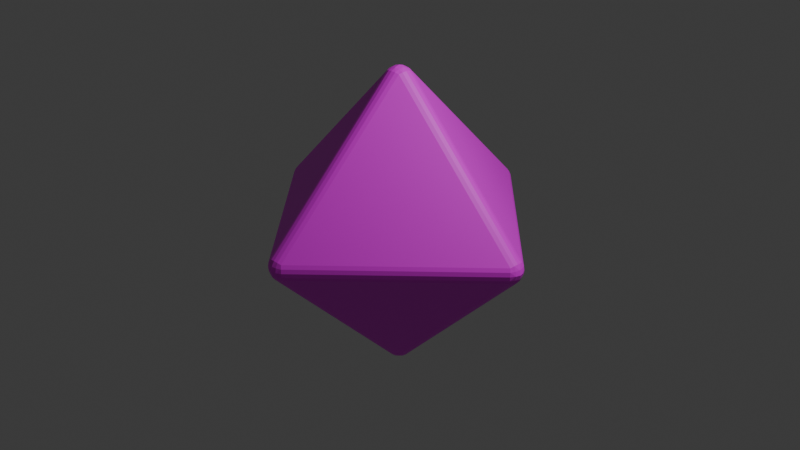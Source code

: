 # Source: d8.blend  (saved by Blender 4.3.34; exported with 4.5.12 LTS)
import bpy
from mathutils import Matrix  # noqa: F401  (used for matrix-valued properties, if any)

bpy.ops.wm.read_factory_settings(use_empty=True)
scene = bpy.context.scene
scene.name = 'Scene'

# ---- collections
col_collection = bpy.data.collections.new('Collection'); scene.collection.children.link(col_collection)

# ---- images (referenced by path relative to the original .blend; pixels are not part of the script)
import os
ASSET_DIR = os.environ.get("B2B_ASSET_DIR", "")  # directory of the original .blend (textures are referenced by path, not embedded)
HERE = os.path.dirname(os.path.abspath(__file__))  # packed textures are extracted next to this script under _unpacked/

def load_image(name, relpath, width, height, colorspace="sRGB"):
    """Load a texture the original file referenced (path relative to the .blend, or extracted next to this script)."""
    p = next((c for c in (os.path.join(HERE, relpath), os.path.join(ASSET_DIR, relpath)) if relpath and os.path.exists(c)), "")
    if p:
        img = bpy.data.images.load(p, check_existing=True)
        img.name = name
    else:  # same state as the original file: an image datablock whose file is absent (Cycles renders it pink)
        img = bpy.data.images.new(name, width, height)
        img.source = "FILE"
        img.filepath = "//" + (relpath or name)
    img.colorspace_settings.name = colorspace
    return img
img_d8_texture_png = load_image('d8-texture.png', 'd8-texture.png', 1024, 1024, 'sRGB')

# ---- materials (node trees are filled in below, after node groups)
mat_material_001 = bpy.data.materials.new('Material.001')

# ---- material node trees
mat_material_001.use_nodes = True; mat_material_001.node_tree.nodes.clear()
_N = mat_material_001.node_tree.nodes; _L = mat_material_001.node_tree.links
n0 = _N.new('ShaderNodeBsdfPrincipled'); n0.name = 'Principled BSDF'; n0.location = (10, 300)
n1 = _N.new('ShaderNodeOutputMaterial'); n1.name = 'Material Output'; n1.location = (300, 300)
n2 = _N.new('ShaderNodeTexImage'); n2.name = 'Image Texture'; n2.location = (-280, 279)
n2.image = img_d8_texture_png
_L.new(n0.outputs[0], n1.inputs[0])
_L.new(n2.outputs[0], n0.inputs[0])
n1.is_active_output = True

# ---- world
world_world = bpy.data.worlds.new('World'); scene.world = world_world
world_world.use_nodes = True; world_world.node_tree.nodes.clear()
_N = world_world.node_tree.nodes; _L = world_world.node_tree.links
n0 = _N.new('ShaderNodeOutputWorld'); n0.name = 'World Output'; n0.location = (300, 300)
n1 = _N.new('ShaderNodeBackground'); n1.name = 'Background'; n1.location = (10, 300)
n1.inputs[0].default_value = (0.05088, 0.05088, 0.05088, 1.0)
_L.new(n1.outputs[0], n0.inputs[0])
n0.is_active_output = True
world_world.color = (0.05088, 0.05088, 0.05088)
world_world.sun_shadow_jitter_overblur = 0.0

# ---- cameras
cam_camera = bpy.data.cameras.new('Camera')
cam_camera.clip_end = 100.0
cam_camera.ortho_scale = 7.314

# ---- lights
light_light = bpy.data.lights.new('Light', 'POINT')
light_light.energy = 1000.0
light_light.shadow_soft_size = 0.1

# ---- meshes
me_d8_dicemesh = bpy.data.meshes.new('d8_DiceMesh')
me_d8_dicemesh.from_pydata([(0.0, -1.732, 0.0), (1.732, 0.0, 0.0), (-1.732, 0.0, 0.0), (0.0, 1.732, 0.0), (0.0, 0.0, 1.732), (0.0, 0.0, -1.732)], [], [(1, 3, 4), (2, 0, 4), (3, 2, 4), (0, 1, 4), (3, 1, 5), (0, 2, 5), (2, 3, 5), (1, 0, 5)])
_uv = me_d8_dicemesh.uv_layers.new(name='UVMap')
_uv.uv.foreach_set('vector', [0.2065, 0.3339, 0.5907, 0.3325, 0.3988, 0.6649, 0.6078, 0.3325, 0.9909, 0.3335, 0.8002, 0.6635, 0.006674, 0.6713, 0.3871, 0.6701, 0.1987, 0.9995, 0.4079, 0.6643, 0.7935, 0.667, 0.5974, 0.9968, 0.5907, 0.3325, 0.2065, 0.3339, 0.3972, 0.002733, 0.9909, 0.3335, 0.6078, 0.3325, 0.801, 0.002534, 0.3871, 0.6701, 0.006674, 0.6713, 0.1975, 0.3369, 0.7935, 0.667, 0.4079, 0.6643, 0.599, 0.3333])
me_d8_dicemesh.materials.append(mat_material_001)
me_d8_dicemesh.update()

# ---- objects
ob_light = bpy.data.objects.new('Light', light_light)
ob_camera = bpy.data.objects.new('Camera', cam_camera)
ob_dicemesh = bpy.data.objects.new('DiceMesh', me_d8_dicemesh)

# ---- transforms, parenting, visibility, modifiers, constraints
ob_light.location = (4.076, 1.005, 5.904)
ob_light.rotation_euler = (0.6503, 0.05522, 1.866)
ob_light.lock_rotations_4d = False
ob_light.empty_display_type = 'ARROWS'
ob_light.color = (0.0, 0.0, 0.0, 0.0)
ob_light.lineart.crease_threshold = 0.0
ob_camera.location = (7.359, -6.926, 4.958)
ob_camera.rotation_euler = (1.109, 0.0, 0.8149)
ob_camera.lock_rotations_4d = False
ob_camera.empty_display_type = 'ARROWS'
ob_camera.color = (0.0, 0.0, 0.0, 0.0)
ob_camera.display_type = 'WIRE'
ob_camera.lineart.crease_threshold = 0.0
ob_dicemesh.location = (0.0, 0.0, 0.0)
_m = ob_dicemesh.modifiers.new('Bevel', 'BEVEL')
_m.segments = 4

# ---- collection membership
col_collection.objects.link(ob_light)
col_collection.objects.link(ob_camera)
col_collection.objects.link(ob_dicemesh)

# ---- scene / render settings (as saved in the file)
scene.camera = ob_camera
scene.frame_start = 1; scene.frame_end = 250; scene.frame_set(1)
scene.render.engine = 'BLENDER_EEVEE_NEXT'
bpy.context.view_layer.update()
